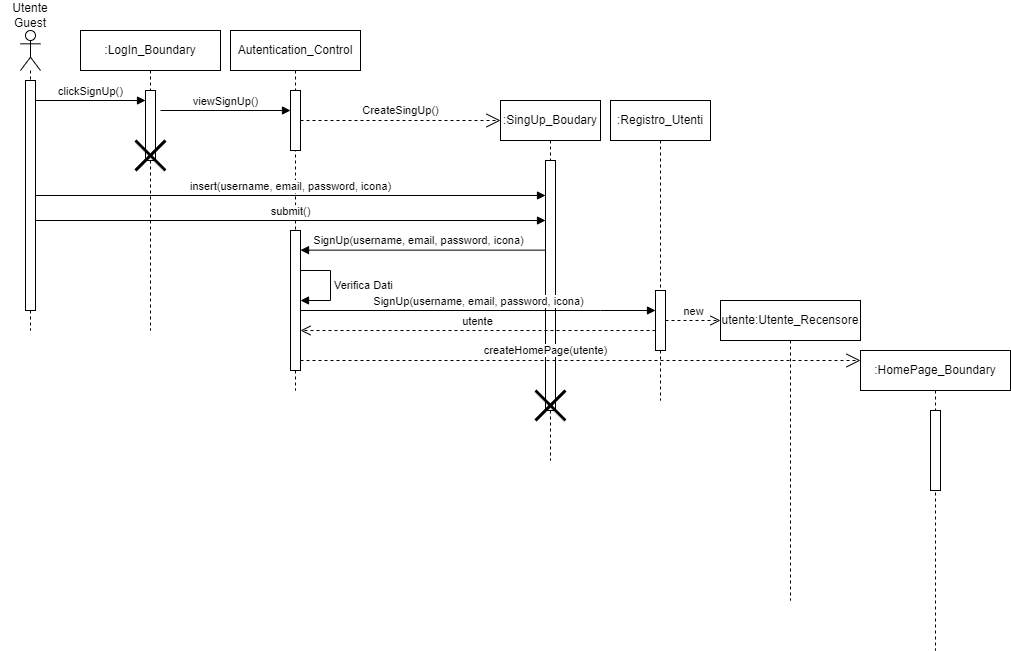

The diagram above was exported from draw.io. Its source (the exported page's mxGraphModel, read from the mxfile embedded in the PNG):
<mxGraphModel dx="1034" dy="511" grid="1" gridSize="10" guides="1" tooltips="1" connect="1" arrows="1" fold="1" page="1" pageScale="1" pageWidth="850" pageHeight="1100" math="0" shadow="0">
  <root>
    <mxCell id="0" />
    <mxCell id="1" parent="0" />
    <mxCell id="10zAAHeCgwnA3tIotYlX-1" value=":LogIn_Boundary" style="shape=umlLifeline;perimeter=lifelinePerimeter;whiteSpace=wrap;html=1;container=1;dropTarget=0;collapsible=0;recursiveResize=0;outlineConnect=0;portConstraint=eastwest;newEdgeStyle={&quot;curved&quot;:0,&quot;rounded&quot;:0};" parent="1" vertex="1">
      <mxGeometry x="100" y="40" width="140" height="300" as="geometry" />
    </mxCell>
    <mxCell id="10zAAHeCgwnA3tIotYlX-12" value="" style="html=1;points=[[0,0,0,0,5],[0,1,0,0,-5],[1,0,0,0,5],[1,1,0,0,-5]];perimeter=orthogonalPerimeter;outlineConnect=0;targetShapes=umlLifeline;portConstraint=eastwest;newEdgeStyle={&quot;curved&quot;:0,&quot;rounded&quot;:0};" parent="10zAAHeCgwnA3tIotYlX-1" vertex="1">
      <mxGeometry x="65" y="60" width="10" height="70" as="geometry" />
    </mxCell>
    <mxCell id="10zAAHeCgwnA3tIotYlX-17" value="" style="shape=umlDestroy;whiteSpace=wrap;html=1;strokeWidth=3;targetShapes=umlLifeline;" parent="10zAAHeCgwnA3tIotYlX-1" vertex="1">
      <mxGeometry x="55" y="110" width="30" height="30" as="geometry" />
    </mxCell>
    <mxCell id="10zAAHeCgwnA3tIotYlX-4" value="" style="shape=umlLifeline;perimeter=lifelinePerimeter;whiteSpace=wrap;html=1;container=1;dropTarget=0;collapsible=0;recursiveResize=0;outlineConnect=0;portConstraint=eastwest;newEdgeStyle={&quot;curved&quot;:0,&quot;rounded&quot;:0};participant=umlActor;" parent="1" vertex="1">
      <mxGeometry x="40" y="40" width="20" height="300" as="geometry" />
    </mxCell>
    <mxCell id="10zAAHeCgwnA3tIotYlX-8" value="" style="html=1;points=[[0,0,0,0,5],[0,1,0,0,-5],[1,0,0,0,5],[1,1,0,0,-5]];perimeter=orthogonalPerimeter;outlineConnect=0;targetShapes=umlLifeline;portConstraint=eastwest;newEdgeStyle={&quot;curved&quot;:0,&quot;rounded&quot;:0};" parent="10zAAHeCgwnA3tIotYlX-4" vertex="1">
      <mxGeometry x="5" y="50" width="10" height="230" as="geometry" />
    </mxCell>
    <mxCell id="10zAAHeCgwnA3tIotYlX-5" value="Utente Guest" style="text;html=1;align=center;verticalAlign=middle;whiteSpace=wrap;rounded=0;" parent="1" vertex="1">
      <mxGeometry x="20" y="10" width="60" height="30" as="geometry" />
    </mxCell>
    <mxCell id="10zAAHeCgwnA3tIotYlX-7" value="Autentication_Control" style="shape=umlLifeline;perimeter=lifelinePerimeter;whiteSpace=wrap;html=1;container=1;dropTarget=0;collapsible=0;recursiveResize=0;outlineConnect=0;portConstraint=eastwest;newEdgeStyle={&quot;curved&quot;:0,&quot;rounded&quot;:0};" parent="1" vertex="1">
      <mxGeometry x="250" y="40" width="130" height="360" as="geometry" />
    </mxCell>
    <mxCell id="10zAAHeCgwnA3tIotYlX-13" value="" style="html=1;points=[[0,0,0,0,5],[0,1,0,0,-5],[1,0,0,0,5],[1,1,0,0,-5]];perimeter=orthogonalPerimeter;outlineConnect=0;targetShapes=umlLifeline;portConstraint=eastwest;newEdgeStyle={&quot;curved&quot;:0,&quot;rounded&quot;:0};" parent="10zAAHeCgwnA3tIotYlX-7" vertex="1">
      <mxGeometry x="60" y="60" width="10" height="60" as="geometry" />
    </mxCell>
    <mxCell id="10zAAHeCgwnA3tIotYlX-21" value="" style="html=1;points=[[0,0,0,0,5],[0,1,0,0,-5],[1,0,0,0,5],[1,1,0,0,-5]];perimeter=orthogonalPerimeter;outlineConnect=0;targetShapes=umlLifeline;portConstraint=eastwest;newEdgeStyle={&quot;curved&quot;:0,&quot;rounded&quot;:0};" parent="10zAAHeCgwnA3tIotYlX-7" vertex="1">
      <mxGeometry x="60" y="200" width="10" height="140" as="geometry" />
    </mxCell>
    <mxCell id="10zAAHeCgwnA3tIotYlX-10" value="viewSignUp()" style="html=1;verticalAlign=bottom;endArrow=block;curved=0;rounded=0;" parent="1" target="10zAAHeCgwnA3tIotYlX-13" edge="1">
      <mxGeometry width="80" relative="1" as="geometry">
        <mxPoint x="180" y="120" as="sourcePoint" />
        <mxPoint x="325" y="120" as="targetPoint" />
      </mxGeometry>
    </mxCell>
    <mxCell id="10zAAHeCgwnA3tIotYlX-11" value="clickSignUp()" style="html=1;verticalAlign=bottom;endArrow=block;curved=0;rounded=0;" parent="1" edge="1">
      <mxGeometry width="80" relative="1" as="geometry">
        <mxPoint x="55" y="110" as="sourcePoint" />
        <mxPoint x="165" y="110" as="targetPoint" />
      </mxGeometry>
    </mxCell>
    <mxCell id="10zAAHeCgwnA3tIotYlX-14" value=":SingUp_Boudary" style="shape=umlLifeline;perimeter=lifelinePerimeter;whiteSpace=wrap;html=1;container=1;dropTarget=0;collapsible=0;recursiveResize=0;outlineConnect=0;portConstraint=eastwest;newEdgeStyle={&quot;curved&quot;:0,&quot;rounded&quot;:0};" parent="1" vertex="1">
      <mxGeometry x="520" y="110" width="100" height="360" as="geometry" />
    </mxCell>
    <mxCell id="10zAAHeCgwnA3tIotYlX-15" value="" style="html=1;points=[[0,0,0,0,5],[0,1,0,0,-5],[1,0,0,0,5],[1,1,0,0,-5]];perimeter=orthogonalPerimeter;outlineConnect=0;targetShapes=umlLifeline;portConstraint=eastwest;newEdgeStyle={&quot;curved&quot;:0,&quot;rounded&quot;:0};" parent="10zAAHeCgwnA3tIotYlX-14" vertex="1">
      <mxGeometry x="45" y="60" width="10" height="250" as="geometry" />
    </mxCell>
    <mxCell id="10zAAHeCgwnA3tIotYlX-40" value="" style="shape=umlDestroy;whiteSpace=wrap;html=1;strokeWidth=3;targetShapes=umlLifeline;" parent="10zAAHeCgwnA3tIotYlX-14" vertex="1">
      <mxGeometry x="35" y="290" width="30" height="30" as="geometry" />
    </mxCell>
    <mxCell id="10zAAHeCgwnA3tIotYlX-18" value="insert(username, email, password, icona)" style="html=1;verticalAlign=bottom;endArrow=block;curved=0;rounded=0;" parent="1" source="10zAAHeCgwnA3tIotYlX-8" target="10zAAHeCgwnA3tIotYlX-15" edge="1">
      <mxGeometry width="80" relative="1" as="geometry">
        <mxPoint x="275" y="250" as="sourcePoint" />
        <mxPoint x="355" y="250" as="targetPoint" />
      </mxGeometry>
    </mxCell>
    <mxCell id="10zAAHeCgwnA3tIotYlX-20" value="submit()" style="html=1;verticalAlign=bottom;endArrow=block;curved=0;rounded=0;" parent="1" target="10zAAHeCgwnA3tIotYlX-15" edge="1">
      <mxGeometry width="80" relative="1" as="geometry">
        <mxPoint x="55" y="230" as="sourcePoint" />
        <mxPoint x="475" y="230" as="targetPoint" />
      </mxGeometry>
    </mxCell>
    <mxCell id="10zAAHeCgwnA3tIotYlX-22" value="" style="html=1;verticalAlign=bottom;endArrow=block;curved=0;rounded=0;" parent="1" source="10zAAHeCgwnA3tIotYlX-15" edge="1">
      <mxGeometry width="80" relative="1" as="geometry">
        <mxPoint x="480" y="259.64" as="sourcePoint" />
        <mxPoint x="320" y="259.64" as="targetPoint" />
      </mxGeometry>
    </mxCell>
    <mxCell id="10zAAHeCgwnA3tIotYlX-24" value="SignUp(username, email, password, icona)" style="edgeLabel;html=1;align=center;verticalAlign=middle;resizable=0;points=[];" parent="10zAAHeCgwnA3tIotYlX-22" vertex="1" connectable="0">
      <mxGeometry x="-0.1077" y="-1" relative="1" as="geometry">
        <mxPoint x="-19" y="-9" as="offset" />
      </mxGeometry>
    </mxCell>
    <mxCell id="10zAAHeCgwnA3tIotYlX-25" value=":Registro_Utenti" style="shape=umlLifeline;perimeter=lifelinePerimeter;whiteSpace=wrap;html=1;container=1;dropTarget=0;collapsible=0;recursiveResize=0;outlineConnect=0;portConstraint=eastwest;newEdgeStyle={&quot;curved&quot;:0,&quot;rounded&quot;:0};" parent="1" vertex="1">
      <mxGeometry x="630" y="110" width="100" height="300" as="geometry" />
    </mxCell>
    <mxCell id="10zAAHeCgwnA3tIotYlX-26" value="" style="html=1;points=[[0,0,0,0,5],[0,1,0,0,-5],[1,0,0,0,5],[1,1,0,0,-5]];perimeter=orthogonalPerimeter;outlineConnect=0;targetShapes=umlLifeline;portConstraint=eastwest;newEdgeStyle={&quot;curved&quot;:0,&quot;rounded&quot;:0};" parent="10zAAHeCgwnA3tIotYlX-25" vertex="1">
      <mxGeometry x="45" y="190" width="10" height="60" as="geometry" />
    </mxCell>
    <mxCell id="10zAAHeCgwnA3tIotYlX-27" value="SignUp(username, email, password, icona)" style="html=1;verticalAlign=bottom;endArrow=block;curved=0;rounded=0;" parent="1" edge="1">
      <mxGeometry width="80" relative="1" as="geometry">
        <mxPoint x="320" y="320" as="sourcePoint" />
        <mxPoint x="675" y="320" as="targetPoint" />
        <Array as="points">
          <mxPoint x="620" y="320" />
        </Array>
      </mxGeometry>
    </mxCell>
    <mxCell id="10zAAHeCgwnA3tIotYlX-29" value=":HomePage_Boundary" style="shape=umlLifeline;perimeter=lifelinePerimeter;whiteSpace=wrap;html=1;container=1;dropTarget=0;collapsible=0;recursiveResize=0;outlineConnect=0;portConstraint=eastwest;newEdgeStyle={&quot;curved&quot;:0,&quot;rounded&quot;:0};" parent="1" vertex="1">
      <mxGeometry x="880" y="360" width="150" height="300" as="geometry" />
    </mxCell>
    <mxCell id="10zAAHeCgwnA3tIotYlX-39" value="" style="html=1;points=[[0,0,0,0,5],[0,1,0,0,-5],[1,0,0,0,5],[1,1,0,0,-5]];perimeter=orthogonalPerimeter;outlineConnect=0;targetShapes=umlLifeline;portConstraint=eastwest;newEdgeStyle={&quot;curved&quot;:0,&quot;rounded&quot;:0};" parent="10zAAHeCgwnA3tIotYlX-29" vertex="1">
      <mxGeometry x="70" y="60" width="10" height="80" as="geometry" />
    </mxCell>
    <mxCell id="10zAAHeCgwnA3tIotYlX-31" value="utente" style="html=1;verticalAlign=bottom;endArrow=open;dashed=1;endSize=8;curved=0;rounded=0;" parent="1" edge="1">
      <mxGeometry relative="1" as="geometry">
        <mxPoint x="675" y="340" as="sourcePoint" />
        <mxPoint x="320" y="340" as="targetPoint" />
      </mxGeometry>
    </mxCell>
    <mxCell id="Ffk2nnBDRxyLXLNgnvK0-1" value="utente:Utente_Recensore" style="shape=umlLifeline;perimeter=lifelinePerimeter;whiteSpace=wrap;html=1;container=1;dropTarget=0;collapsible=0;recursiveResize=0;outlineConnect=0;portConstraint=eastwest;newEdgeStyle={&quot;curved&quot;:0,&quot;rounded&quot;:0};" parent="1" vertex="1">
      <mxGeometry x="740" y="310" width="140" height="300" as="geometry" />
    </mxCell>
    <mxCell id="Ffk2nnBDRxyLXLNgnvK0-2" value="new" style="html=1;verticalAlign=bottom;endArrow=open;dashed=1;endSize=8;curved=0;rounded=0;" parent="1" edge="1">
      <mxGeometry relative="1" as="geometry">
        <mxPoint x="685" y="330" as="sourcePoint" />
        <mxPoint x="740" y="330" as="targetPoint" />
      </mxGeometry>
    </mxCell>
    <mxCell id="Ffk2nnBDRxyLXLNgnvK0-4" value="createHomePage(utente)" style="endArrow=open;endSize=12;dashed=1;html=1;rounded=0;" parent="1" edge="1">
      <mxGeometry x="-0.125" y="10" width="160" relative="1" as="geometry">
        <mxPoint x="320" y="370" as="sourcePoint" />
        <mxPoint x="880" y="370" as="targetPoint" />
        <mxPoint as="offset" />
      </mxGeometry>
    </mxCell>
    <mxCell id="Ffk2nnBDRxyLXLNgnvK0-6" value="CreateSingUp()" style="endArrow=open;endSize=12;dashed=1;html=1;rounded=0;" parent="1" edge="1">
      <mxGeometry y="10" width="160" relative="1" as="geometry">
        <mxPoint x="320" y="130" as="sourcePoint" />
        <mxPoint x="520" y="130" as="targetPoint" />
        <mxPoint as="offset" />
      </mxGeometry>
    </mxCell>
    <mxCell id="_ByZHPxXr-Ih_yTNb9HZ-6" value="Verifica Dati" style="html=1;align=left;spacingLeft=2;endArrow=block;rounded=0;edgeStyle=orthogonalEdgeStyle;curved=0;rounded=0;" parent="1" target="10zAAHeCgwnA3tIotYlX-21" edge="1">
      <mxGeometry relative="1" as="geometry">
        <mxPoint x="320" y="280" as="sourcePoint" />
        <Array as="points">
          <mxPoint x="350" y="280" />
          <mxPoint x="350" y="310" />
        </Array>
        <mxPoint x="325" y="310" as="targetPoint" />
      </mxGeometry>
    </mxCell>
  </root>
</mxGraphModel>